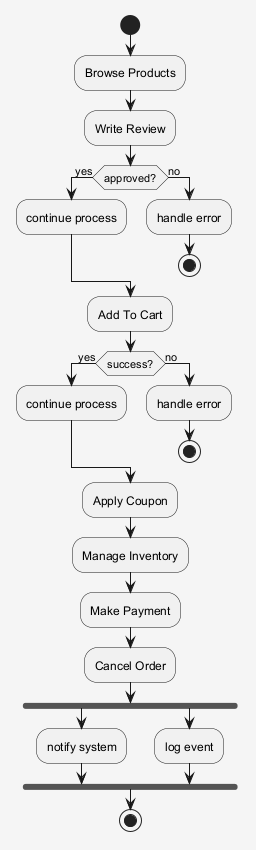

The diagram above was rendered by PlantUML. Its source (embedded in the PNG):
@startuml
skinparam shadowing false
skinparam backgroundColor #F5F5F5
start
:Browse Products;
:Write Review;
if (approved?) then (yes)
:continue process;
else (no)
:handle error;
stop
endif
:Add To Cart;
if (success?) then (yes)
:continue process;
else (no)
:handle error;
stop
endif
:Apply Coupon;
:Manage Inventory;
:Make Payment;
:Cancel Order;
fork
:notify system;
fork again
:log event;
end fork
stop
@enduml